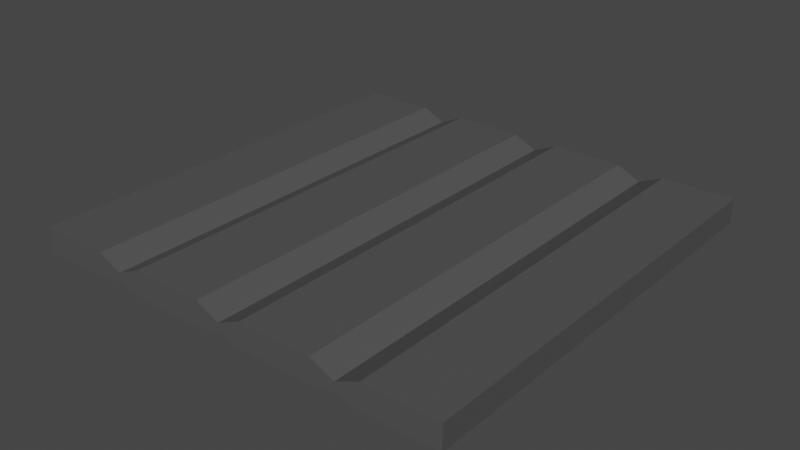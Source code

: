 # Source: Metal.blend  (saved by Blender 2.92.15; exported with 4.5.12 LTS)
import bpy
from mathutils import Matrix  # noqa: F401  (used for matrix-valued properties, if any)

bpy.ops.wm.read_factory_settings(use_empty=True)
scene = bpy.context.scene
scene.name = 'Scene'

# ---- collections
col_collection = bpy.data.collections.new('Collection'); scene.collection.children.link(col_collection)

# ---- materials (node trees are filled in below, after node groups)
mat_metal = bpy.data.materials.new('Metal')
mat_metal.alpha_threshold = 0.0
mat_metal.use_transparent_shadow = False
mat_metal.line_color = (0.0, 0.0, 0.0, 1.0)

# ---- material node trees
mat_metal.use_nodes = True; mat_metal.node_tree.nodes.clear()
_N = mat_metal.node_tree.nodes; _L = mat_metal.node_tree.links
n0 = _N.new('ShaderNodeOutputMaterial'); n0.name = 'Material Output'; n0.location = (300, 300)
n1 = _N.new('ShaderNodeBsdfPrincipled'); n1.name = 'Principled BSDF'; n1.location = (10, 300)
n1.distribution = 'GGX'
n1.subsurface_method = 'BURLEY'
n1.inputs[0].default_value = (0.08353, 0.08353, 0.08353, 1.0)
n1.inputs[2].default_value = 0.4
n1.inputs[3].default_value = 1.45
n1.inputs[27].default_value = (0.0, 0.0, 0.0, 1.0)
n1.inputs[28].default_value = 1.0
_L.new(n1.outputs[0], n0.inputs[0])
n0.is_active_output = True

# ---- world
world_world = bpy.data.worlds.new('World'); scene.world = world_world
world_world.use_nodes = True; world_world.node_tree.nodes.clear()
_N = world_world.node_tree.nodes; _L = world_world.node_tree.links
n0 = _N.new('ShaderNodeOutputWorld'); n0.name = 'World Output'; n0.location = (300, 300)
n1 = _N.new('ShaderNodeBackground'); n1.name = 'Background'; n1.location = (10, 300)
n1.inputs[0].default_value = (0.05088, 0.05088, 0.05088, 1.0)
_L.new(n1.outputs[0], n0.inputs[0])
n0.is_active_output = True
world_world.color = (0.05088, 0.05088, 0.05088)
world_world.use_sun_shadow = False
world_world.sun_shadow_jitter_overblur = 0.0

# ---- meshes
me_cube = bpy.data.meshes.new('Cube')
me_cube.from_pydata([(1.82, 1.822, 3.851), (1.82, 1.82, -2.409), (1.82, -1.819, 3.851), (1.82, -1.82, -2.409), (-1.82, 1.82, 2.409), (-1.82, 1.82, -2.409), (-1.82, -1.82, 2.409), (-1.82, -1.82, -2.409), (1.416, 1.82, -2.409), (1.213, 1.82, -2.409), (1.011, 1.82, -1.072), (0.809, 1.82, -2.409), (0.6067, 1.82, -2.409), (0.4045, 1.82, -2.409), (0.2022, 1.82, -2.409), (0.0, 1.82, -1.072), (-0.2022, 1.82, -2.409), (-0.4045, 1.82, -2.409), (-0.6067, 1.82, -2.409), (-0.809, 1.82, -2.409), (-1.011, 1.82, -1.072), (-1.213, 1.82, -2.409), (-1.416, 1.82, -2.409), (-1.618, 1.82, -2.409), (-1.82, 1.82, -2.409), (1.416, -1.819, 3.851), (1.214, -1.819, 3.851), (1.011, -1.82, 1.072), (0.8091, -1.819, 3.851), (0.6069, -1.819, 3.851), (0.4046, -1.819, 3.851), (0.2024, -1.819, 3.851), (0.0, -1.82, 1.072), (-0.2021, -1.819, 3.851), (-0.4044, -1.819, 3.851), (-0.6066, -1.819, 3.851), (-0.8088, -1.819, 3.851), (-1.011, -1.82, 1.072), (-1.213, -1.819, 3.851), (-1.416, -1.819, 3.851), (-1.618, -1.819, 3.851), (-1.82, -1.819, 3.851), (-1.82, -1.82, -2.409), (-1.618, -1.82, -2.409), (-1.416, -1.82, -2.409), (-1.213, -1.82, -2.409), (-1.011, -1.82, -1.072), (-0.809, -1.82, -2.409), (-0.6067, -1.82, -2.409), (-0.4045, -1.82, -2.409), (-0.2022, -1.82, -2.409), (0.0, -1.82, -1.072), (0.2022, -1.82, -2.409), (0.4045, -1.82, -2.409), (0.6067, -1.82, -2.409), (0.809, -1.82, -2.409), (1.011, -1.82, -1.072), (1.213, -1.82, -2.409), (1.416, -1.82, -2.409), (-1.82, 1.822, 3.851), (-1.618, 1.822, 3.851), (-1.416, 1.822, 3.851), (-1.213, 1.822, 3.851), (-1.011, 1.82, 1.072), (-0.8088, 1.822, 3.851), (-0.6066, 1.822, 3.851), (-0.4044, 1.822, 3.851), (-0.2021, 1.822, 3.851), (0.0, 1.82, 1.072), (0.2024, 1.822, 3.851), (0.4046, 1.822, 3.851), (0.6069, 1.822, 3.851), (0.8091, 1.822, 3.851), (1.011, 1.82, 1.072), (1.214, 1.822, 3.851), (1.416, 1.822, 3.851)], [], [(59, 4, 6, 41), (42, 41, 6, 7), (7, 6, 4, 5), (8, 1, 3, 58), (1, 0, 2, 3), (8, 75, 0, 1), (5, 4, 59, 24), (24, 59, 60, 23), (23, 60, 61, 22), (22, 61, 62, 21), (21, 62, 63, 20), (20, 63, 64, 19), (19, 64, 65, 18), (18, 65, 66, 17), (17, 66, 67, 16), (16, 67, 68, 15), (15, 68, 69, 14), (14, 69, 70, 13), (13, 70, 71, 12), (12, 71, 72, 11), (11, 72, 73, 10), (10, 73, 74, 9), (9, 74, 75, 8), (5, 24, 42, 7), (24, 23, 43, 42), (23, 22, 44, 43), (22, 21, 45, 44), (21, 20, 46, 45), (20, 19, 47, 46), (19, 18, 48, 47), (18, 17, 49, 48), (17, 16, 50, 49), (16, 15, 51, 50), (15, 14, 52, 51), (14, 13, 53, 52), (13, 12, 54, 53), (12, 11, 55, 54), (11, 10, 56, 55), (10, 9, 57, 56), (9, 8, 58, 57), (3, 2, 25, 58), (58, 25, 26, 57), (57, 26, 27, 56), (56, 27, 28, 55), (55, 28, 29, 54), (54, 29, 30, 53), (53, 30, 31, 52), (52, 31, 32, 51), (51, 32, 33, 50), (50, 33, 34, 49), (49, 34, 35, 48), (48, 35, 36, 47), (47, 36, 37, 46), (46, 37, 38, 45), (45, 38, 39, 44), (44, 39, 40, 43), (43, 40, 41, 42), (0, 75, 25, 2), (75, 74, 26, 25), (74, 73, 27, 26), (73, 72, 28, 27), (72, 71, 29, 28), (71, 70, 30, 29), (70, 69, 31, 30), (69, 68, 32, 31), (68, 67, 33, 32), (67, 66, 34, 33), (66, 65, 35, 34), (65, 64, 36, 35), (64, 63, 37, 36), (63, 62, 38, 37), (62, 61, 39, 38), (61, 60, 40, 39), (60, 59, 41, 40)])
_uv = me_cube.uv_layers.new(name='UVMap')
_uv.uv.foreach_set('vector', [0.875, 0.5, 0.875, 0.5, 0.875, 0.75, 0.875, 0.75, 0.375, 1.0, 0.625, 1.0, 0.625, 1.0, 0.375, 1.0, 0.375, 0.0, 0.625, 0.0, 0.625, 0.25, 0.375, 0.25, 0.3472, 0.5, 0.375, 0.5, 0.375, 0.75, 0.3472, 0.75, 0.375, 0.5, 0.625, 0.5, 0.625, 0.75, 0.375, 0.75, 0.375, 0.4722, 0.625, 0.4722, 0.625, 0.5, 0.375, 0.5, 0.375, 0.25, 0.625, 0.25, 0.625, 0.25, 0.375, 0.25, 0.375, 0.25, 0.625, 0.25, 0.625, 0.2639, 0.375, 0.2639, 0.375, 0.2639, 0.625, 0.2639, 0.625, 0.2778, 0.375, 0.2778, 0.375, 0.2778, 0.625, 0.2778, 0.625, 0.2917, 0.375, 0.2917, 0.375, 0.2917, 0.625, 0.2917, 0.625, 0.3056, 0.375, 0.3056, 0.375, 0.3056, 0.625, 0.3056, 0.625, 0.3194, 0.375, 0.3194, 0.375, 0.3194, 0.625, 0.3194, 0.625, 0.3333, 0.375, 0.3333, 0.375, 0.3333, 0.625, 0.3333, 0.625, 0.3472, 0.375, 0.3472, 0.375, 0.3472, 0.625, 0.3472, 0.625, 0.3611, 0.375, 0.3611, 0.375, 0.3611, 0.625, 0.3611, 0.625, 0.375, 0.375, 0.375, 0.375, 0.375, 0.625, 0.375, 0.625, 0.3889, 0.375, 0.3889, 0.375, 0.3889, 0.625, 0.3889, 0.625, 0.4028, 0.375, 0.4028, 0.375, 0.4028, 0.625, 0.4028, 0.625, 0.4167, 0.375, 0.4167, 0.375, 0.4167, 0.625, 0.4167, 0.625, 0.4306, 0.375, 0.4306, 0.375, 0.4306, 0.625, 0.4306, 0.625, 0.4444, 0.375, 0.4444, 0.375, 0.4444, 0.625, 0.4444, 0.625, 0.4583, 0.375, 0.4583, 0.375, 0.4583, 0.625, 0.4583, 0.625, 0.4722, 0.375, 0.4722, 0.125, 0.5, 0.125, 0.5, 0.125, 0.75, 0.125, 0.75, 0.125, 0.5, 0.1389, 0.5, 0.1389, 0.75, 0.125, 0.75, 0.1389, 0.5, 0.1528, 0.5, 0.1528, 0.75, 0.1389, 0.75, 0.1528, 0.5, 0.1667, 0.5, 0.1667, 0.75, 0.1528, 0.75, 0.1667, 0.5, 0.1806, 0.5, 0.1806, 0.75, 0.1667, 0.75, 0.1806, 0.5, 0.1944, 0.5, 0.1944, 0.75, 0.1806, 0.75, 0.1944, 0.5, 0.2083, 0.5, 0.2083, 0.75, 0.1944, 0.75, 0.2083, 0.5, 0.2222, 0.5, 0.2222, 0.75, 0.2083, 0.75, 0.2222, 0.5, 0.2361, 0.5, 0.2361, 0.75, 0.2222, 0.75, 0.2361, 0.5, 0.25, 0.5, 0.25, 0.75, 0.2361, 0.75, 0.25, 0.5, 0.2639, 0.5, 0.2639, 0.75, 0.25, 0.75, 0.2639, 0.5, 0.2778, 0.5, 0.2778, 0.75, 0.2639, 0.75, 0.2778, 0.5, 0.2917, 0.5, 0.2917, 0.75, 0.2778, 0.75, 0.2917, 0.5, 0.3056, 0.5, 0.3056, 0.75, 0.2917, 0.75, 0.3056, 0.5, 0.3194, 0.5, 0.3194, 0.75, 0.3056, 0.75, 0.3194, 0.5, 0.3333, 0.5, 0.3333, 0.75, 0.3194, 0.75, 0.3333, 0.5, 0.3472, 0.5, 0.3472, 0.75, 0.3333, 0.75, 0.375, 0.75, 0.625, 0.75, 0.625, 0.7778, 0.375, 0.7778, 0.375, 0.7778, 0.625, 0.7778, 0.625, 0.7917, 0.375, 0.7917, 0.375, 0.7917, 0.625, 0.7917, 0.625, 0.8056, 0.375, 0.8056, 0.375, 0.8056, 0.625, 0.8056, 0.625, 0.8194, 0.375, 0.8194, 0.375, 0.8194, 0.625, 0.8194, 0.625, 0.8333, 0.375, 0.8333, 0.375, 0.8333, 0.625, 0.8333, 0.625, 0.8472, 0.375, 0.8472, 0.375, 0.8472, 0.625, 0.8472, 0.625, 0.8611, 0.375, 0.8611, 0.375, 0.8611, 0.625, 0.8611, 0.625, 0.875, 0.375, 0.875, 0.375, 0.875, 0.625, 0.875, 0.625, 0.8889, 0.375, 0.8889, 0.375, 0.8889, 0.625, 0.8889, 0.625, 0.9028, 0.375, 0.9028, 0.375, 0.9028, 0.625, 0.9028, 0.625, 0.9167, 0.375, 0.9167, 0.375, 0.9167, 0.625, 0.9167, 0.625, 0.9306, 0.375, 0.9306, 0.375, 0.9306, 0.625, 0.9306, 0.625, 0.9444, 0.375, 0.9444, 0.375, 0.9444, 0.625, 0.9444, 0.625, 0.9583, 0.375, 0.9583, 0.375, 0.9583, 0.625, 0.9583, 0.625, 0.9722, 0.375, 0.9722, 0.375, 0.9722, 0.625, 0.9722, 0.625, 0.9861, 0.375, 0.9861, 0.375, 0.9861, 0.625, 0.9861, 0.625, 1.0, 0.375, 1.0, 0.625, 0.5, 0.6528, 0.5, 0.6528, 0.75, 0.625, 0.75, 0.6528, 0.5, 0.6667, 0.5, 0.6667, 0.75, 0.6528, 0.75, 0.6667, 0.5, 0.6806, 0.5, 0.6806, 0.75, 0.6667, 0.75, 0.6806, 0.5, 0.6944, 0.5, 0.6944, 0.75, 0.6806, 0.75, 0.6944, 0.5, 0.7083, 0.5, 0.7083, 0.75, 0.6944, 0.75, 0.7083, 0.5, 0.7222, 0.5, 0.7222, 0.75, 0.7083, 0.75, 0.7222, 0.5, 0.7361, 0.5, 0.7361, 0.75, 0.7222, 0.75, 0.7361, 0.5, 0.75, 0.5, 0.75, 0.75, 0.7361, 0.75, 0.75, 0.5, 0.7639, 0.5, 0.7639, 0.75, 0.75, 0.75, 0.7639, 0.5, 0.7778, 0.5, 0.7778, 0.75, 0.7639, 0.75, 0.7778, 0.5, 0.7917, 0.5, 0.7917, 0.75, 0.7778, 0.75, 0.7917, 0.5, 0.8056, 0.5, 0.8056, 0.75, 0.7917, 0.75, 0.8056, 0.5, 0.8194, 0.5, 0.8194, 0.75, 0.8056, 0.75, 0.8194, 0.5, 0.8333, 0.5, 0.8333, 0.75, 0.8194, 0.75, 0.8333, 0.5, 0.8472, 0.5, 0.8472, 0.75, 0.8333, 0.75, 0.8472, 0.5, 0.8611, 0.5, 0.8611, 0.75, 0.8472, 0.75, 0.8611, 0.5, 0.875, 0.5, 0.875, 0.75, 0.8611, 0.75])
me_cube.materials.append(mat_metal)
me_cube.use_remesh_preserve_volume = False
me_cube.use_remesh_preserve_attributes = False
me_cube.use_mirror_vertex_groups = False
me_cube.update()

# ---- objects
ob_cube = bpy.data.objects.new('Cube', me_cube)

# ---- transforms, parenting, visibility, modifiers, constraints
ob_cube.location = (0.0, 0.0, 0.0)
ob_cube.scale = (1.0, 1.0, 0.03278)
ob_cube.lock_rotations_4d = False
ob_cube.empty_display_type = 'ARROWS'
ob_cube.lineart.crease_threshold = 0.0

# ---- collection membership
col_collection.objects.link(ob_cube)

# ---- scene / render settings (as saved in the file)
scene.frame_start = 1; scene.frame_end = 250; scene.frame_set(1)
scene.render.engine = 'BLENDER_EEVEE_NEXT'
scene.cycles.use_denoising = False
scene.cycles.samples = 128
scene.cycles.sampling_pattern = 'TABULATED_SOBOL'
scene.cycles.use_adaptive_sampling = False
scene.cycles.use_light_tree = False
scene.view_settings.view_transform = 'Filmic'
bpy.context.view_layer.update()

# ---- added for rendering (the .blend has no active camera and no usable light): camera, sun
cam_auto = bpy.data.cameras.new('AutoCamera')
cam_auto.lens = 50.0
cam_auto.sensor_width = 36.0
cam_auto.clip_end = 1000.0
ob_auto_camera = bpy.data.objects.new('AutoCamera', cam_auto)
scene.collection.objects.link(ob_auto_camera)
ob_auto_camera.location = (4.76824, -5.72102, 3.83817)
ob_auto_camera.rotation_euler = (1.09748, -7.21219e-08, 0.694738)
scene.camera = ob_auto_camera
light_auto_sun = bpy.data.lights.new('AutoSun', 'SUN')
light_auto_sun.energy = 3.0
light_auto_sun.angle = 0.0523599
ob_auto_sun = bpy.data.objects.new('AutoSun', light_auto_sun)
scene.collection.objects.link(ob_auto_sun)
ob_auto_sun.rotation_euler = (0.872665, 0.174533, 0.523599)
bpy.context.view_layer.update()
